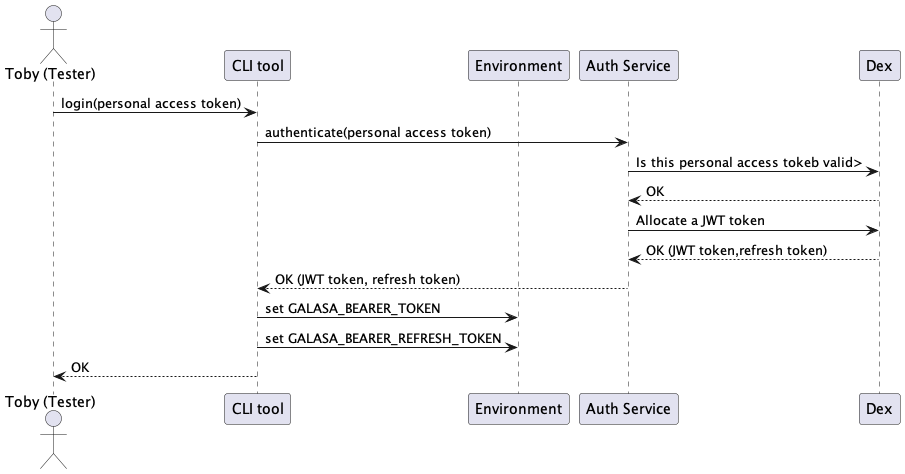

The diagram above was rendered by PlantUML. Its source (embedded in the PNG):
@startuml
actor "Toby (Tester)" as toby
participant "CLI tool" as cli
participant "Environment" as env
participant "Auth Service" as auth


toby-> cli: login(personal access token)
cli-> auth : authenticate(personal access token) 
auth-> Dex : Is this personal access tokeb valid>
auth <--Dex:OK
auth-> Dex : Allocate a JWT token
auth <-- Dex :OK (JWT token,refresh token)
cli<-- auth:OK (JWT token, refresh token)
cli-> env: set GALASA_BEARER_TOKEN
cli-> env: set GALASA_BEARER_REFRESH_TOKEN
toby<-- cli: OK
@enduml